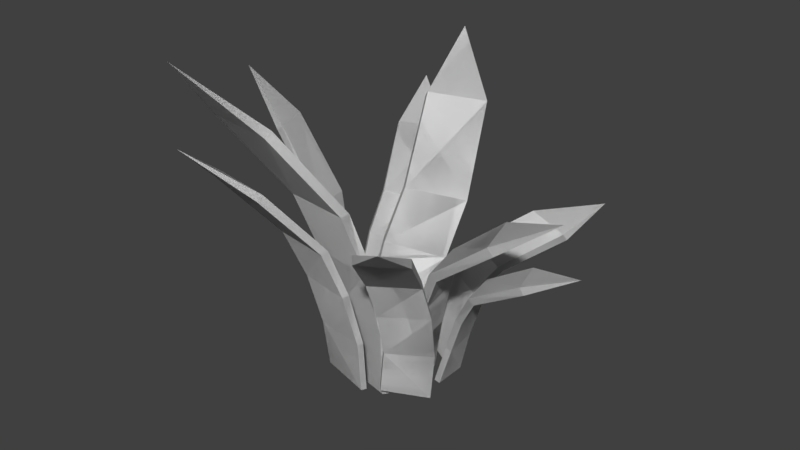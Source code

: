 # Source: Grass.blend  (saved by Blender 2.79.0; exported with 4.5.12 LTS)
import bpy
from mathutils import Matrix  # noqa: F401  (used for matrix-valued properties, if any)

bpy.ops.wm.read_factory_settings(use_empty=True)
scene = bpy.context.scene
scene.name = 'Scene'

# ---- collections
col_collection_1 = bpy.data.collections.new('Collection 1'); scene.collection.children.link(col_collection_1)

# ---- world
world_world = bpy.data.worlds.new('World'); scene.world = world_world
world_world.color = (0.05088, 0.05088, 0.05088)
world_world.use_sun_shadow = False
world_world.sun_shadow_jitter_overblur = 0.0
world_world.cycles.sampling_method = 'MANUAL'

# ---- meshes
me_cube_010 = bpy.data.meshes.new('Cube.010')
me_cube_010.from_pydata([(-0.1429, -1.001, -1.059), (0.9665, -1.035, 0.7165), (-0.2916, 0.9998, -1.015), (0.4917, 0.9673, 0.8588), (0.5794, -1.001, -1.072), (1.757, -1.036, 0.6836), (0.4103, 0.9997, -1.021), (1.258, 0.9669, 0.8331), (2.418, -1.441, 2.41), (1.947, 0.6135, 2.587), (2.764, 0.6125, 2.529), (3.247, -1.442, 2.335), (4.57, -2.021, 3.928), (3.738, 0.06223, 4.038), (4.545, 0.06408, 3.913), (5.365, -2.019, 3.784), (11.44, -2.751, 5.852), (10.23, -0.6962, 5.897), (10.87, -0.6894, 5.683), (12.05, -2.743, 5.629), (17.32, -2.128, 7.015), (-0.1429, -1.001, -1.059), (0.9665, -1.035, 0.7165), (-0.2916, 0.9998, -1.015), (0.4917, 0.9673, 0.8588), (0.5794, -1.001, -1.072), (1.757, -1.036, 0.6836), (0.4103, 0.9997, -1.021), (1.258, 0.9669, 0.8331), (2.418, -1.441, 2.41), (1.947, 0.6135, 2.587), (2.764, 0.6125, 2.529), (3.247, -1.442, 2.335), (4.57, -2.021, 3.928), (3.738, 0.06223, 4.038), (4.545, 0.06408, 3.913), (5.365, -2.019, 3.784), (11.44, -2.751, 5.852), (10.23, -0.6962, 5.897), (10.87, -0.6894, 5.683), (12.05, -2.743, 5.629), (17.32, -2.128, 7.015), (2.753, -0.4253, -0.661), (3.914, -0.403, 0.7066), (2.618, 1.169, -0.7097), (3.535, 1.196, 0.7476), (3.325, -0.4255, -0.6981), (4.536, -0.404, 0.6508), (3.174, 1.169, -0.7411), (4.139, 1.195, 0.6984), (5.338, -0.6792, 2.013), (4.967, 0.962, 2.079), (5.606, 0.96, 2.002), (5.983, -0.6815, 1.923), (7.292, -1.098, 3.161), (6.623, 0.5638, 3.186), (7.244, 0.5622, 3.057), (7.9, -1.1, 3.017), (13.06, -1.623, 4.462), (12.07, 0.01399, 4.451), (12.55, 0.01386, 4.256), (13.51, -1.623, 4.261), (17.9, -1.092, 5.135), (2.753, -0.4253, -0.661), (3.914, -0.403, 0.7066), (2.618, 1.169, -0.7097), (3.535, 1.196, 0.7476), (3.325, -0.4255, -0.6981), (4.536, -0.404, 0.6508), (3.174, 1.169, -0.7411), (4.139, 1.195, 0.6984), (5.338, -0.6792, 2.013), (4.967, 0.962, 2.079), (5.606, 0.96, 2.002), (5.983, -0.6815, 1.923), (7.292, -1.098, 3.161), (6.623, 0.5638, 3.186), (7.244, 0.5622, 3.057), (7.9, -1.1, 3.017), (13.06, -1.623, 4.462), (12.07, 0.01399, 4.451), (12.55, 0.01386, 4.256), (13.51, -1.623, 4.261), (17.9, -1.092, 5.135), (1.091, 1.134, -0.6712), (1.928, 1.444, 0.6953), (-2.4, 2.007, -0.52), (-1.697, 2.239, 0.9357), (1.414, 1.314, -0.7068), (2.279, 1.64, 0.6412), (-2.086, 2.182, -0.55), (-1.356, 2.43, 0.8881), (3.544, 1.668, 1.964), (-0.1635, 2.489, 2.234), (0.1966, 2.691, 2.159), (3.907, 1.873, 1.875), (5.746, 1.984, 3.059), (1.816, 2.726, 3.291), (2.156, 2.924, 3.163), (6.077, 2.179, 2.917), (10.39, 3.42, 4.301), (6.328, 4.05, 4.493), (6.572, 4.208, 4.3), (10.62, 3.568, 4.102), (12.15, 5.2, 5.048), (1.091, 1.134, -0.6712), (1.928, 1.444, 0.6953), (-2.4, 2.007, -0.52), (-1.697, 2.239, 0.9357), (1.414, 1.314, -0.7068), (2.279, 1.64, 0.6412), (-2.086, 2.182, -0.55), (-1.356, 2.43, 0.8881), (3.544, 1.668, 1.964), (-0.1635, 2.489, 2.234), (0.1966, 2.691, 2.159), (3.907, 1.873, 1.875), (5.746, 1.984, 3.059), (1.816, 2.726, 3.291), (2.156, 2.924, 3.163), (6.077, 2.179, 2.917), (10.39, 3.42, 4.301), (6.328, 4.05, 4.493), (6.572, 4.208, 4.3), (10.62, 3.568, 4.102), (12.15, 5.2, 5.048), (-6.344, -0.5169, -0.3544), (-7.051, -0.4654, 1.344), (-5.714, -2.369, -0.2368), (-6.101, -2.305, 1.538), (-7.014, -0.5415, -0.3331), (-7.788, -0.4926, 1.35), (-6.365, -2.393, -0.2107), (-6.815, -2.331, 1.549), (-8.179, -0.08234, 2.966), (-7.214, -1.969, 3.194), (-7.981, -1.998, 3.178), (-8.96, -0.112, 2.935), (-10.03, 0.4328, 4.45), (-8.737, -1.471, 4.601), (-9.505, -1.504, 4.522), (-10.79, 0.399, 4.353), (-16.21, 0.9405, 6.522), (-14.58, -0.9253, 6.592), (-15.21, -0.9602, 6.423), (-16.81, 0.9062, 6.342), (-21.28, 0.2016, 7.896), (-6.344, -0.5169, -0.3544), (-7.051, -0.4654, 1.344), (-5.714, -2.369, -0.2368), (-6.101, -2.305, 1.538), (-7.014, -0.5415, -0.3331), (-7.788, -0.4926, 1.35), (-6.365, -2.393, -0.2107), (-6.815, -2.331, 1.549), (-8.179, -0.08234, 2.966), (-7.214, -1.969, 3.194), (-7.981, -1.998, 3.178), (-8.96, -0.112, 2.935), (-10.03, 0.4328, 4.45), (-8.737, -1.471, 4.601), (-9.505, -1.504, 4.522), (-10.79, 0.399, 4.353), (-16.21, 0.9405, 6.522), (-14.58, -0.9253, 6.592), (-15.21, -0.9602, 6.423), (-16.81, 0.9062, 6.342), (-21.28, 0.2016, 7.896), (-3.961, 1.226, -0.5663), (-4.241, 1.605, 1.093), (-7.571, -0.02082, -0.2827), (-7.638, 0.2717, 1.464), (-4.4, 1.421, -0.5684), (-4.724, 1.818, 1.073), (-7.996, 0.1694, -0.2794), (-8.106, 0.4791, 1.45), (-4.053, 2.298, 2.636), (-7.544, 0.9359, 3.044), (-8.046, 1.156, 3.001), (-4.566, 2.521, 2.577), (-3.999, 3.281, 4.003), (-7.337, 1.801, 4.348), (-7.851, 2.015, 4.243), (-4.511, 3.49, 3.88), (-6.447, 5.648, 5.792), (-9.509, 4.079, 6.068), (-9.951, 4.243, 5.878), (-6.869, 5.802, 5.593), (-10.94, 6.904, 7.025), (-3.961, 1.226, -0.5663), (-4.241, 1.605, 1.093), (-7.571, -0.02082, -0.2827), (-7.638, 0.2717, 1.464), (-4.4, 1.421, -0.5684), (-4.724, 1.818, 1.073), (-7.996, 0.1694, -0.2794), (-8.106, 0.4791, 1.45), (-4.053, 2.298, 2.636), (-7.544, 0.9359, 3.044), (-8.046, 1.156, 3.001), (-4.566, 2.521, 2.577), (-3.999, 3.281, 4.003), (-7.337, 1.801, 4.348), (-7.851, 2.015, 4.243), (-4.511, 3.49, 3.88), (-6.447, 5.648, 5.792), (-9.509, 4.079, 6.068), (-9.951, 4.243, 5.878), (-6.869, 5.802, 5.593), (-10.94, 6.904, 7.025), (-0.6749, 0.6682, -1.355), (-0.5988, 1.071, 0.7576), (-5.17, -0.8886, -0.8766), (-4.812, -0.5982, 1.326), (-1.214, 0.9155, -1.319), (-1.196, 1.342, 0.7756), (-5.691, -0.6483, -0.8343), (-5.389, -0.3356, 1.351), (0.0471, 1.872, 2.719), (-4.274, 0.1643, 3.338), (-4.902, 0.4448, 3.33), (-0.5973, 2.156, 2.691), (0.4967, 3.043, 4.489), (-3.655, 1.19, 5.013), (-4.312, 1.465, 4.927), (-0.1621, 3.314, 4.381), (-2.008, 5.943, 7.03), (-5.838, 3.979, 7.444), (-6.427, 4.195, 7.245), (-2.577, 6.146, 6.817), (-7.253, 7.484, 8.92), (-0.6749, 0.6682, -1.355), (-0.5988, 1.071, 0.7576), (-5.17, -0.8886, -0.8766), (-4.812, -0.5982, 1.326), (-1.214, 0.9155, -1.319), (-1.196, 1.342, 0.7756), (-5.691, -0.6483, -0.8343), (-5.389, -0.3356, 1.351), (0.0471, 1.872, 2.719), (-4.274, 0.1643, 3.338), (-4.902, 0.4448, 3.33), (-0.5973, 2.156, 2.691), (0.4967, 3.043, 4.489), (-3.655, 1.19, 5.013), (-4.312, 1.465, 4.927), (-0.1621, 3.314, 4.381), (-2.008, 5.943, 7.03), (-5.838, 3.979, 7.444), (-6.427, 4.195, 7.245), (-2.577, 6.146, 6.817), (-7.253, 7.484, 8.92), (-6.191, -1.244, -1.023), (-6.303, -1.46, 1.134), (-0.242, -1.839, -1.093), (-0.2251, -1.904, 1.145), (-6.426, -1.552, -0.9694), (-6.564, -1.799, 1.17), (-0.4685, -2.137, -1.034), (-0.477, -2.232, 1.188), (-7.636, -1.709, 3.248), (-1.398, -2.167, 3.297), (-1.675, -2.521, 3.308), (-7.918, -2.07, 3.24), (-9.739, -2.221, 5.235), (-3.315, -2.544, 5.172), (-3.592, -2.903, 5.104), (-10.01, -2.577, 5.144), (-13.72, -4.625, 8.148), (-7.268, -4.785, 7.973), (-7.495, -5.088, 7.786), (-13.94, -4.915, 7.946), (-13.54, -7.16, 10.01), (-6.191, -1.244, -1.023), (-6.303, -1.46, 1.134), (-0.242, -1.839, -1.093), (-0.2251, -1.904, 1.145), (-6.426, -1.552, -0.9694), (-6.564, -1.799, 1.17), (-0.4685, -2.137, -1.034), (-0.477, -2.232, 1.188), (-7.636, -1.709, 3.248), (-1.398, -2.167, 3.297), (-1.675, -2.521, 3.308), (-7.918, -2.07, 3.24), (-9.739, -2.221, 5.235), (-3.315, -2.544, 5.172), (-3.592, -2.903, 5.104), (-10.01, -2.577, 5.144), (-13.72, -4.625, 8.148), (-7.268, -4.785, 7.973), (-7.495, -5.088, 7.786), (-13.94, -4.915, 7.946), (-13.54, -7.16, 10.01), (-5.347, -2.607, -0.3204), (-5.388, -2.919, 1.367), (-0.6159, -3.085, -0.4751), (-0.5501, -3.283, 1.293), (-5.538, -2.853, -0.3091), (-5.601, -3.189, 1.362), (-0.8, -3.324, -0.4588), (-0.7553, -3.545, 1.293), (-6.404, -3.251, 3.025), (-1.439, -3.63, 2.978), (-1.664, -3.91, 2.95), (-6.636, -3.536, 2.982), (-8.042, -3.783, 4.558), (-2.928, -4.048, 4.435), (-3.156, -4.327, 4.344), (-8.27, -4.059, 4.45), (-11.18, -5.872, 6.634), (-6.049, -5.999, 6.44), (-6.24, -6.227, 6.261), (-11.37, -6.088, 6.445), (-11.04, -8.003, 7.841), (-5.347, -2.607, -0.3204), (-5.388, -2.919, 1.367), (-0.6159, -3.085, -0.4751), (-0.5501, -3.283, 1.293), (-5.538, -2.853, -0.3091), (-5.601, -3.189, 1.362), (-0.8, -3.324, -0.4588), (-0.7553, -3.545, 1.293), (-6.404, -3.251, 3.025), (-1.439, -3.63, 2.978), (-1.664, -3.91, 2.95), (-6.636, -3.536, 2.982), (-8.042, -3.783, 4.558), (-2.928, -4.048, 4.435), (-3.156, -4.327, 4.344), (-8.27, -4.059, 4.45), (-11.18, -5.872, 6.634), (-6.049, -5.999, 6.44), (-6.24, -6.227, 6.261), (-11.37, -6.088, 6.445), (-11.04, -8.003, 7.841), (-0.2229, -2.422, -0.5733), (0.6875, -2.692, 1.067), (3.497, -1.213, -0.7762), (4.238, -1.389, 0.9586), (0.1959, -2.623, -0.5935), (1.142, -2.913, 1.027), (3.905, -1.409, -0.7904), (4.68, -1.603, 0.9257), (1.076, -3.278, 2.673), (4.735, -1.944, 2.59), (5.199, -2.174, 2.527), (1.544, -3.511, 2.594), (1.511, -4.165, 4.128), (5.001, -2.716, 3.984), (5.452, -2.943, 3.859), (1.952, -4.389, 3.985), (4.492, -6.438, 5.925), (7.69, -4.901, 5.728), (8.039, -5.082, 5.52), (4.82, -6.61, 5.709), (9.318, -7.671, 6.859), (-0.2229, -2.422, -0.5733), (0.6875, -2.692, 1.067), (3.497, -1.213, -0.7762), (4.238, -1.389, 0.9586), (0.1959, -2.623, -0.5935), (1.142, -2.913, 1.027), (3.905, -1.409, -0.7904), (4.68, -1.603, 0.9257), (1.076, -3.278, 2.673), (4.735, -1.944, 2.59), (5.199, -2.174, 2.527), (1.544, -3.511, 2.594), (1.511, -4.165, 4.128), (5.001, -2.716, 3.984), (5.452, -2.943, 3.859), (1.952, -4.389, 3.985), (4.492, -6.438, 5.925), (7.69, -4.901, 5.728), (8.039, -5.082, 5.52), (4.82, -6.61, 5.709), (9.318, -7.671, 6.859)], [], [(0, 1, 3, 2), (2, 3, 7, 6), (6, 7, 5, 4), (4, 5, 1, 0), (2, 6, 4, 0), (3, 1, 8, 9), (8, 11, 15, 12), (1, 5, 11, 8), (7, 3, 9, 10), (5, 7, 10, 11), (15, 14, 18, 19), (10, 9, 13, 14), (11, 10, 14, 15), (9, 8, 12, 13), (17, 16, 20), (13, 12, 16, 17), (12, 15, 19, 16), (14, 13, 17, 18), (16, 19, 20), (18, 17, 20), (19, 18, 20), (21, 22, 24, 23), (23, 24, 28, 27), (27, 28, 26, 25), (25, 26, 22, 21), (23, 27, 25, 21), (24, 22, 29, 30), (29, 32, 36, 33), (22, 26, 32, 29), (28, 24, 30, 31), (26, 28, 31, 32), (36, 35, 39, 40), (31, 30, 34, 35), (32, 31, 35, 36), (30, 29, 33, 34), (38, 37, 41), (34, 33, 37, 38), (33, 36, 40, 37), (35, 34, 38, 39), (37, 40, 41), (39, 38, 41), (40, 39, 41), (42, 43, 45, 44), (44, 45, 49, 48), (48, 49, 47, 46), (46, 47, 43, 42), (44, 48, 46, 42), (45, 43, 50, 51), (50, 53, 57, 54), (43, 47, 53, 50), (49, 45, 51, 52), (47, 49, 52, 53), (57, 56, 60, 61), (52, 51, 55, 56), (53, 52, 56, 57), (51, 50, 54, 55), (59, 58, 62), (55, 54, 58, 59), (54, 57, 61, 58), (56, 55, 59, 60), (58, 61, 62), (60, 59, 62), (61, 60, 62), (63, 64, 66, 65), (65, 66, 70, 69), (69, 70, 68, 67), (67, 68, 64, 63), (65, 69, 67, 63), (66, 64, 71, 72), (71, 74, 78, 75), (64, 68, 74, 71), (70, 66, 72, 73), (68, 70, 73, 74), (78, 77, 81, 82), (73, 72, 76, 77), (74, 73, 77, 78), (72, 71, 75, 76), (80, 79, 83), (76, 75, 79, 80), (75, 78, 82, 79), (77, 76, 80, 81), (79, 82, 83), (81, 80, 83), (82, 81, 83), (84, 85, 87, 86), (86, 87, 91, 90), (90, 91, 89, 88), (88, 89, 85, 84), (86, 90, 88, 84), (87, 85, 92, 93), (92, 95, 99, 96), (85, 89, 95, 92), (91, 87, 93, 94), (89, 91, 94, 95), (99, 98, 102, 103), (94, 93, 97, 98), (95, 94, 98, 99), (93, 92, 96, 97), (101, 100, 104), (97, 96, 100, 101), (96, 99, 103, 100), (98, 97, 101, 102), (100, 103, 104), (102, 101, 104), (103, 102, 104), (105, 106, 108, 107), (107, 108, 112, 111), (111, 112, 110, 109), (109, 110, 106, 105), (107, 111, 109, 105), (108, 106, 113, 114), (113, 116, 120, 117), (106, 110, 116, 113), (112, 108, 114, 115), (110, 112, 115, 116), (120, 119, 123, 124), (115, 114, 118, 119), (116, 115, 119, 120), (114, 113, 117, 118), (122, 121, 125), (118, 117, 121, 122), (117, 120, 124, 121), (119, 118, 122, 123), (121, 124, 125), (123, 122, 125), (124, 123, 125), (126, 127, 129, 128), (128, 129, 133, 132), (132, 133, 131, 130), (130, 131, 127, 126), (128, 132, 130, 126), (129, 127, 134, 135), (134, 137, 141, 138), (127, 131, 137, 134), (133, 129, 135, 136), (131, 133, 136, 137), (141, 140, 144, 145), (136, 135, 139, 140), (137, 136, 140, 141), (135, 134, 138, 139), (143, 142, 146), (139, 138, 142, 143), (138, 141, 145, 142), (140, 139, 143, 144), (142, 145, 146), (144, 143, 146), (145, 144, 146), (147, 148, 150, 149), (149, 150, 154, 153), (153, 154, 152, 151), (151, 152, 148, 147), (149, 153, 151, 147), (150, 148, 155, 156), (155, 158, 162, 159), (148, 152, 158, 155), (154, 150, 156, 157), (152, 154, 157, 158), (162, 161, 165, 166), (157, 156, 160, 161), (158, 157, 161, 162), (156, 155, 159, 160), (164, 163, 167), (160, 159, 163, 164), (159, 162, 166, 163), (161, 160, 164, 165), (163, 166, 167), (165, 164, 167), (166, 165, 167), (168, 169, 171, 170), (170, 171, 175, 174), (174, 175, 173, 172), (172, 173, 169, 168), (170, 174, 172, 168), (171, 169, 176, 177), (176, 179, 183, 180), (169, 173, 179, 176), (175, 171, 177, 178), (173, 175, 178, 179), (183, 182, 186, 187), (178, 177, 181, 182), (179, 178, 182, 183), (177, 176, 180, 181), (185, 184, 188), (181, 180, 184, 185), (180, 183, 187, 184), (182, 181, 185, 186), (184, 187, 188), (186, 185, 188), (187, 186, 188), (189, 190, 192, 191), (191, 192, 196, 195), (195, 196, 194, 193), (193, 194, 190, 189), (191, 195, 193, 189), (192, 190, 197, 198), (197, 200, 204, 201), (190, 194, 200, 197), (196, 192, 198, 199), (194, 196, 199, 200), (204, 203, 207, 208), (199, 198, 202, 203), (200, 199, 203, 204), (198, 197, 201, 202), (206, 205, 209), (202, 201, 205, 206), (201, 204, 208, 205), (203, 202, 206, 207), (205, 208, 209), (207, 206, 209), (208, 207, 209), (210, 211, 213, 212), (212, 213, 217, 216), (216, 217, 215, 214), (214, 215, 211, 210), (212, 216, 214, 210), (213, 211, 218, 219), (218, 221, 225, 222), (211, 215, 221, 218), (217, 213, 219, 220), (215, 217, 220, 221), (225, 224, 228, 229), (220, 219, 223, 224), (221, 220, 224, 225), (219, 218, 222, 223), (227, 226, 230), (223, 222, 226, 227), (222, 225, 229, 226), (224, 223, 227, 228), (226, 229, 230), (228, 227, 230), (229, 228, 230), (231, 232, 234, 233), (233, 234, 238, 237), (237, 238, 236, 235), (235, 236, 232, 231), (233, 237, 235, 231), (234, 232, 239, 240), (239, 242, 246, 243), (232, 236, 242, 239), (238, 234, 240, 241), (236, 238, 241, 242), (246, 245, 249, 250), (241, 240, 244, 245), (242, 241, 245, 246), (240, 239, 243, 244), (248, 247, 251), (244, 243, 247, 248), (243, 246, 250, 247), (245, 244, 248, 249), (247, 250, 251), (249, 248, 251), (250, 249, 251), (252, 253, 255, 254), (254, 255, 259, 258), (258, 259, 257, 256), (256, 257, 253, 252), (254, 258, 256, 252), (255, 253, 260, 261), (260, 263, 267, 264), (253, 257, 263, 260), (259, 255, 261, 262), (257, 259, 262, 263), (267, 266, 270, 271), (262, 261, 265, 266), (263, 262, 266, 267), (261, 260, 264, 265), (269, 268, 272), (265, 264, 268, 269), (264, 267, 271, 268), (266, 265, 269, 270), (268, 271, 272), (270, 269, 272), (271, 270, 272), (273, 274, 276, 275), (275, 276, 280, 279), (279, 280, 278, 277), (277, 278, 274, 273), (275, 279, 277, 273), (276, 274, 281, 282), (281, 284, 288, 285), (274, 278, 284, 281), (280, 276, 282, 283), (278, 280, 283, 284), (288, 287, 291, 292), (283, 282, 286, 287), (284, 283, 287, 288), (282, 281, 285, 286), (290, 289, 293), (286, 285, 289, 290), (285, 288, 292, 289), (287, 286, 290, 291), (289, 292, 293), (291, 290, 293), (292, 291, 293), (294, 295, 297, 296), (296, 297, 301, 300), (300, 301, 299, 298), (298, 299, 295, 294), (296, 300, 298, 294), (297, 295, 302, 303), (302, 305, 309, 306), (295, 299, 305, 302), (301, 297, 303, 304), (299, 301, 304, 305), (309, 308, 312, 313), (304, 303, 307, 308), (305, 304, 308, 309), (303, 302, 306, 307), (311, 310, 314), (307, 306, 310, 311), (306, 309, 313, 310), (308, 307, 311, 312), (310, 313, 314), (312, 311, 314), (313, 312, 314), (315, 316, 318, 317), (317, 318, 322, 321), (321, 322, 320, 319), (319, 320, 316, 315), (317, 321, 319, 315), (318, 316, 323, 324), (323, 326, 330, 327), (316, 320, 326, 323), (322, 318, 324, 325), (320, 322, 325, 326), (330, 329, 333, 334), (325, 324, 328, 329), (326, 325, 329, 330), (324, 323, 327, 328), (332, 331, 335), (328, 327, 331, 332), (327, 330, 334, 331), (329, 328, 332, 333), (331, 334, 335), (333, 332, 335), (334, 333, 335), (336, 337, 339, 338), (338, 339, 343, 342), (342, 343, 341, 340), (340, 341, 337, 336), (338, 342, 340, 336), (339, 337, 344, 345), (344, 347, 351, 348), (337, 341, 347, 344), (343, 339, 345, 346), (341, 343, 346, 347), (351, 350, 354, 355), (346, 345, 349, 350), (347, 346, 350, 351), (345, 344, 348, 349), (353, 352, 356), (349, 348, 352, 353), (348, 351, 355, 352), (350, 349, 353, 354), (352, 355, 356), (354, 353, 356), (355, 354, 356), (357, 358, 360, 359), (359, 360, 364, 363), (363, 364, 362, 361), (361, 362, 358, 357), (359, 363, 361, 357), (360, 358, 365, 366), (365, 368, 372, 369), (358, 362, 368, 365), (364, 360, 366, 367), (362, 364, 367, 368), (372, 371, 375, 376), (367, 366, 370, 371), (368, 367, 371, 372), (366, 365, 369, 370), (374, 373, 377), (370, 369, 373, 374), (369, 372, 376, 373), (371, 370, 374, 375), (373, 376, 377), (375, 374, 377), (376, 375, 377)])
me_cube_010.use_remesh_preserve_volume = False
me_cube_010.use_remesh_preserve_attributes = False
me_cube_010.use_mirror_vertex_groups = False
me_cube_010.update()

# ---- objects
ob_cube_008 = bpy.data.objects.new('Cube.008', me_cube_010)

# ---- transforms, parenting, visibility, modifiers, constraints
ob_cube_008.location = (0.0, 0.0, 0.0)
ob_cube_008.scale = (0.03038, 0.06457, 0.08797)
ob_cube_008.lineart.crease_threshold = 0.0

# ---- collection membership
col_collection_1.objects.link(ob_cube_008)

# ---- scene / render settings (as saved in the file)
scene.frame_start = 1; scene.frame_end = 250; scene.frame_set(1)
scene.render.engine = 'BLENDER_EEVEE_NEXT'
scene.render.resolution_percentage = 50
scene.render.dither_intensity = 0.0
scene.cycles.use_denoising = False
scene.cycles.samples = 128
scene.cycles.sampling_pattern = 'TABULATED_SOBOL'
scene.cycles.use_adaptive_sampling = False
scene.cycles.use_light_tree = False
scene.cycles.blur_glossy = 0.0
scene.cycles.sample_clamp_indirect = 0.0
scene.view_settings.view_transform = 'Standard'
bpy.context.view_layer.update()

# ---- added for rendering (the .blend has no active camera and no usable light): camera, sun
cam_auto = bpy.data.cameras.new('AutoCamera')
cam_auto.lens = 50.0
cam_auto.sensor_width = 36.0
cam_auto.clip_end = 1000.0
ob_auto_camera = bpy.data.objects.new('AutoCamera', cam_auto)
scene.collection.objects.link(ob_auto_camera)
ob_auto_camera.location = (1.65877, -2.06897, 1.74892)
ob_auto_camera.rotation_euler = (1.09748, -7.21219e-08, 0.694738)
scene.camera = ob_auto_camera
light_auto_sun = bpy.data.lights.new('AutoSun', 'SUN')
light_auto_sun.energy = 3.0
light_auto_sun.angle = 0.0523599
ob_auto_sun = bpy.data.objects.new('AutoSun', light_auto_sun)
scene.collection.objects.link(ob_auto_sun)
ob_auto_sun.rotation_euler = (0.872665, 0.174533, 0.523599)
bpy.context.view_layer.update()
